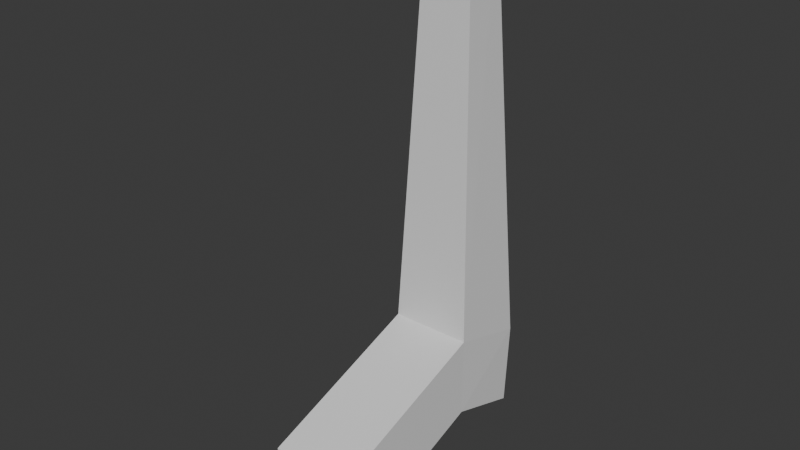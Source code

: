 # Source: PistolModel.blend  (saved by Blender 5.0.119; exported with 4.5.12 LTS)
import bpy
from mathutils import Matrix  # noqa: F401  (used for matrix-valued properties, if any)

bpy.ops.wm.read_factory_settings(use_empty=True)
scene = bpy.context.scene
scene.name = 'Scene'

# ---- collections
col_collection = bpy.data.collections.new('Collection'); scene.collection.children.link(col_collection)

# ---- materials (node trees are filled in below, after node groups)
mat_material = bpy.data.materials.new('Material')
mat_material.alpha_threshold = 0.0
mat_material.use_backface_culling_lightprobe_volume = False
mat_material.roughness = 0.5
mat_material.line_color = (0.0, 0.0, 0.0, 1.0)

# ---- material node trees
mat_material.use_nodes = True; mat_material.node_tree.nodes.clear()
_N = mat_material.node_tree.nodes; _L = mat_material.node_tree.links
n0 = _N.new('ShaderNodeOutputMaterial'); n0.name = 'Material Output'; n0.location = (200, 100)
n1 = _N.new('ShaderNodeBsdfPrincipled'); n1.name = 'Principled BSDF'; n1.location = (-200, 100)
_L.new(n1.outputs[0], n0.inputs[0])
n0.is_active_output = True

# ---- world
world_world = bpy.data.worlds.new('World'); scene.world = world_world
world_world.use_nodes = True; world_world.node_tree.nodes.clear()
_N = world_world.node_tree.nodes; _L = world_world.node_tree.links
n0 = _N.new('ShaderNodeOutputWorld'); n0.name = 'World Output'; n0.location = (200, 100)
n1 = _N.new('ShaderNodeBackground'); n1.name = 'Background'; n1.location = (-200, 100)
n1.inputs[0].default_value = (0.05088, 0.05088, 0.05088, 1.0)
_L.new(n1.outputs[0], n0.inputs[0])
n0.is_active_output = True
world_world.color = (0.05088, 0.05088, 0.05088)
world_world.sun_shadow_jitter_overblur = 0.0

# ---- meshes
me_cube = bpy.data.meshes.new('Cube')
me_cube.from_pydata([(-0.04747, 0.173, 0.9258), (0.07525, 0.1415, 0.1404), (0.04205, 0.173, 0.9258), (-0.08183, 0.1415, 0.1404), (0.07525, 0.284, -0.064), (0.07525, 0.1415, -0.01666), (-0.08183, 0.284, -0.064), (-0.08183, 0.1415, -0.01666), (0.07525, -0.1912, -0.1375), (-0.08183, -0.1912, -0.1375), (0.07525, -0.1912, 0.0196), (-0.08183, -0.1912, 0.0196), (0.07794, 0.2907, 0.09915), (-0.07913, 0.2925, 0.09835), (-0.04593, 0.2438, 0.9204), (0.04358, 0.2421, 0.9212)], [], [(12, 4, 6, 13), (3, 13, 6, 7), (3, 7, 9, 11), (5, 4, 12, 1), (1, 12, 15, 2), (3, 1, 2, 0), (12, 13, 14, 15), (8, 10, 11, 9), (7, 5, 8, 9), (1, 3, 11, 10), (5, 1, 10, 8), (5, 7, 6, 4), (13, 3, 0, 14), (15, 14, 0, 2)])
_uv = me_cube.uv_layers.new(name='UVMap')
_uv.uv.foreach_set('vector', [0.625, 0.5, 0.875, 0.5, 0.875, 0.75, 0.625, 0.75, 0.375, 0.75, 0.625, 0.75, 0.625, 1.0, 0.375, 1.0, 0.375, 0.75, 0.375, 1.0, 0.375, 1.0, 0.375, 0.75, 0.375, 0.25, 0.625, 0.25, 0.625, 0.5, 0.375, 0.5, 0.375, 0.5, 0.625, 0.5, 0.625, 0.5, 0.375, 0.5, 0.375, 0.75, 0.375, 0.5, 0.375, 0.5, 0.375, 0.75, 0.625, 0.5, 0.625, 0.75, 0.625, 0.75, 0.625, 0.5, 0.125, 0.5, 0.375, 0.5, 0.375, 0.75, 0.125, 0.75, 0.375, 0.0, 0.375, 0.25, 0.375, 0.25, 0.375, 0.0, 0.375, 0.5, 0.375, 0.75, 0.375, 0.75, 0.375, 0.5, 0.375, 0.25, 0.375, 0.5, 0.375, 0.5, 0.375, 0.25, 0.375, 0.25, 0.375, 1.0, 0.875, 0.75, 0.625, 0.25, 0.625, 0.75, 0.375, 0.75, 0.375, 0.75, 0.625, 0.75, 0.625, 0.5, 0.625, 0.75, 0.375, 0.75, 0.375, 0.5])
me_cube.materials.append(mat_material)
me_cube.use_mirror_vertex_groups = False
me_cube.update()

# ---- objects
ob_cube = bpy.data.objects.new('Cube', me_cube)

# ---- transforms, parenting, visibility, modifiers, constraints
ob_cube.location = (0.0, 0.0, 0.0)
ob_cube.lock_rotations_4d = False
ob_cube.empty_display_type = 'ARROWS'
ob_cube.lineart.crease_threshold = 0.0

# ---- collection membership
col_collection.objects.link(ob_cube)

# ---- scene / render settings (as saved in the file)
scene.frame_start = 1; scene.frame_end = 250; scene.frame_set(1)
scene.render.engine = 'BLENDER_EEVEE_NEXT'
scene.render.bake_bias = 0.0
scene.render.bake_samples = 0
scene.cycles.sampling_pattern = 'TABULATED_SOBOL'
scene.eevee.use_volume_custom_range = False
bpy.context.view_layer.update()

# ---- added for rendering (the .blend has no active camera and no usable light): camera, sun
cam_auto = bpy.data.cameras.new('AutoCamera')
cam_auto.lens = 50.0
cam_auto.sensor_width = 36.0
cam_auto.clip_end = 1000.0
ob_auto_camera = bpy.data.objects.new('AutoCamera', cam_auto)
scene.collection.objects.link(ob_auto_camera)
ob_auto_camera.location = (1.08891, -1.25838, 1.26686)
ob_auto_camera.rotation_euler = (1.09748, -7.21219e-08, 0.694738)
scene.camera = ob_auto_camera
light_auto_sun = bpy.data.lights.new('AutoSun', 'SUN')
light_auto_sun.energy = 3.0
light_auto_sun.angle = 0.0523599
ob_auto_sun = bpy.data.objects.new('AutoSun', light_auto_sun)
scene.collection.objects.link(ob_auto_sun)
ob_auto_sun.rotation_euler = (0.872665, 0.174533, 0.523599)
bpy.context.view_layer.update()
